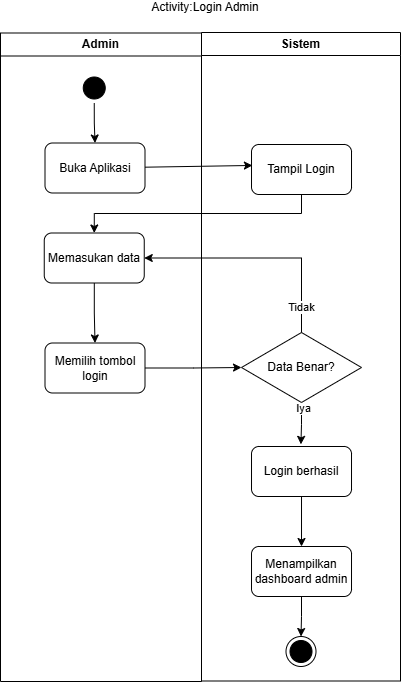

The diagram above was exported from draw.io. Its source (the exported page's mxGraphModel, read from the mxfile embedded in the PNG):
<mxGraphModel dx="995" dy="848" grid="1" gridSize="10" guides="1" tooltips="1" connect="1" arrows="1" fold="1" page="1" pageScale="1" pageWidth="850" pageHeight="1100" math="0" shadow="0">
  <root>
    <mxCell id="0" />
    <mxCell id="1" parent="0" />
    <mxCell id="0kpC6zbQOomqFXEEpXZ4-24" parent="1" style="swimlane;whiteSpace=wrap;html=1;" value="Admin" vertex="1">
      <mxGeometry height="648.5" width="201" x="222" y="111.5" as="geometry" />
    </mxCell>
    <mxCell id="0kpC6zbQOomqFXEEpXZ4-25" edge="1" parent="0kpC6zbQOomqFXEEpXZ4-24" source="0kpC6zbQOomqFXEEpXZ4-26" style="edgeStyle=orthogonalEdgeStyle;rounded=0;orthogonalLoop=1;jettySize=auto;html=1;entryX=0.5;entryY=0;entryDx=0;entryDy=0;endArrow=classic;endFill=1;" target="0kpC6zbQOomqFXEEpXZ4-27">
      <mxGeometry relative="1" as="geometry" />
    </mxCell>
    <mxCell id="0kpC6zbQOomqFXEEpXZ4-26" parent="0kpC6zbQOomqFXEEpXZ4-24" style="ellipse;html=1;shape=startState;fillColor=#000000;strokeColor=#000000;" value="" vertex="1">
      <mxGeometry height="30" width="30" x="78.75" y="40" as="geometry" />
    </mxCell>
    <mxCell id="0kpC6zbQOomqFXEEpXZ4-27" parent="0kpC6zbQOomqFXEEpXZ4-24" style="html=1;dashed=0;whiteSpace=wrap;rounded=1;" value="Buka Aplikasi" vertex="1">
      <mxGeometry height="50" width="100" x="44.5" y="110" as="geometry" />
    </mxCell>
    <mxCell id="0kpC6zbQOomqFXEEpXZ4-28" edge="1" parent="0kpC6zbQOomqFXEEpXZ4-24" source="0kpC6zbQOomqFXEEpXZ4-29" style="edgeStyle=orthogonalEdgeStyle;rounded=0;orthogonalLoop=1;jettySize=auto;html=1;entryX=0.5;entryY=0;entryDx=0;entryDy=0;endArrow=classic;endFill=1;" target="0kpC6zbQOomqFXEEpXZ4-30">
      <mxGeometry relative="1" as="geometry">
        <mxPoint x="93.75" y="270" as="targetPoint" />
      </mxGeometry>
    </mxCell>
    <mxCell id="0kpC6zbQOomqFXEEpXZ4-29" parent="0kpC6zbQOomqFXEEpXZ4-24" style="html=1;dashed=0;whiteSpace=wrap;rounded=1;" value="Memasukan data" vertex="1">
      <mxGeometry height="50" width="100" x="43.75" y="200" as="geometry" />
    </mxCell>
    <mxCell id="0kpC6zbQOomqFXEEpXZ4-30" parent="0kpC6zbQOomqFXEEpXZ4-24" style="html=1;dashed=0;whiteSpace=wrap;rounded=1;" value="Memilih tombol login" vertex="1">
      <mxGeometry height="50" width="100" x="44.5" y="310" as="geometry" />
    </mxCell>
    <mxCell id="0kpC6zbQOomqFXEEpXZ4-31" parent="1" style="swimlane;whiteSpace=wrap;html=1;" value="Sistem" vertex="1">
      <mxGeometry height="648.5" width="199" x="423" y="111" as="geometry" />
    </mxCell>
    <mxCell id="0kpC6zbQOomqFXEEpXZ4-32" edge="1" parent="0kpC6zbQOomqFXEEpXZ4-31" source="0kpC6zbQOomqFXEEpXZ4-34" style="edgeStyle=orthogonalEdgeStyle;rounded=0;orthogonalLoop=1;jettySize=auto;html=1;entryX=0.494;entryY=-0.043;entryDx=0;entryDy=0;entryPerimeter=0;endArrow=classic;endFill=1;" target="0kpC6zbQOomqFXEEpXZ4-36">
      <mxGeometry relative="1" as="geometry">
        <mxPoint x="99.03999999999996" y="497.1600000000001" as="targetPoint" />
      </mxGeometry>
    </mxCell>
    <mxCell id="0kpC6zbQOomqFXEEpXZ4-33" connectable="0" parent="0kpC6zbQOomqFXEEpXZ4-32" style="edgeLabel;html=1;align=center;verticalAlign=middle;resizable=0;points=[];" value="Iya" vertex="1">
      <mxGeometry relative="1" x="-0.7814" y="1" as="geometry">
        <mxPoint as="offset" />
      </mxGeometry>
    </mxCell>
    <mxCell id="0kpC6zbQOomqFXEEpXZ4-34" parent="0kpC6zbQOomqFXEEpXZ4-31" style="rhombus;whiteSpace=wrap;html=1;" value="Data Benar?" vertex="1">
      <mxGeometry height="70" width="120" x="40" y="300" as="geometry" />
    </mxCell>
    <mxCell id="0kpC6zbQOomqFXEEpXZ4-35" edge="1" parent="0kpC6zbQOomqFXEEpXZ4-31" source="0kpC6zbQOomqFXEEpXZ4-36" style="edgeStyle=orthogonalEdgeStyle;rounded=0;orthogonalLoop=1;jettySize=auto;html=1;entryX=0.5;entryY=0;entryDx=0;entryDy=0;endArrow=classic;endFill=1;" target="0kpC6zbQOomqFXEEpXZ4-38">
      <mxGeometry relative="1" as="geometry" />
    </mxCell>
    <mxCell id="0kpC6zbQOomqFXEEpXZ4-36" parent="0kpC6zbQOomqFXEEpXZ4-31" style="html=1;dashed=0;whiteSpace=wrap;rounded=1;" value="Login berhasil" vertex="1">
      <mxGeometry height="50" width="100" x="50.00999999999999" y="414" as="geometry" />
    </mxCell>
    <mxCell id="0kpC6zbQOomqFXEEpXZ4-37" edge="1" parent="0kpC6zbQOomqFXEEpXZ4-31" source="0kpC6zbQOomqFXEEpXZ4-38" style="edgeStyle=orthogonalEdgeStyle;rounded=0;orthogonalLoop=1;jettySize=auto;html=1;endArrow=classic;endFill=1;" target="0kpC6zbQOomqFXEEpXZ4-39">
      <mxGeometry relative="1" as="geometry" />
    </mxCell>
    <mxCell id="0kpC6zbQOomqFXEEpXZ4-38" parent="0kpC6zbQOomqFXEEpXZ4-31" style="html=1;dashed=0;whiteSpace=wrap;rounded=1;" value="Menampilkan dashboard admin" vertex="1">
      <mxGeometry height="50" width="100" x="50.01" y="514" as="geometry" />
    </mxCell>
    <mxCell id="0kpC6zbQOomqFXEEpXZ4-39" parent="0kpC6zbQOomqFXEEpXZ4-31" style="ellipse;html=1;shape=endState;fillColor=#000000;strokeColor=#000000;" value="" vertex="1">
      <mxGeometry height="30" width="30" x="84.5" y="604" as="geometry" />
    </mxCell>
    <mxCell id="0kpC6zbQOomqFXEEpXZ4-40" parent="0kpC6zbQOomqFXEEpXZ4-31" style="html=1;dashed=0;whiteSpace=wrap;rounded=1;" value="Tampil Login" vertex="1">
      <mxGeometry height="50" width="100" x="50.00999999999999" y="112" as="geometry" />
    </mxCell>
    <mxCell id="0kpC6zbQOomqFXEEpXZ4-41" parent="1" style="text;html=1;whiteSpace=wrap;align=center;verticalAlign=middle;rounded=0;" value="Activity:Login Admin" vertex="1">
      <mxGeometry height="10" width="290" x="282" y="81" as="geometry" />
    </mxCell>
    <mxCell id="0kpC6zbQOomqFXEEpXZ4-42" edge="1" parent="1" source="0kpC6zbQOomqFXEEpXZ4-34" style="rounded=0;orthogonalLoop=1;jettySize=auto;html=1;entryX=1;entryY=0.5;entryDx=0;entryDy=0;endArrow=classic;endFill=1;exitX=0.5;exitY=0;exitDx=0;exitDy=0;edgeStyle=orthogonalEdgeStyle;" target="0kpC6zbQOomqFXEEpXZ4-29">
      <mxGeometry relative="1" as="geometry">
        <mxPoint x="494.2822119019331" y="225.41462360946105" as="sourcePoint" />
        <mxPoint x="373.75" y="313" as="targetPoint" />
      </mxGeometry>
    </mxCell>
    <mxCell id="0kpC6zbQOomqFXEEpXZ4-43" connectable="0" parent="0kpC6zbQOomqFXEEpXZ4-42" style="edgeLabel;html=1;align=center;verticalAlign=middle;resizable=0;points=[];" value="Tidak" vertex="1">
      <mxGeometry relative="1" x="-0.7788" y="1" as="geometry">
        <mxPoint as="offset" />
      </mxGeometry>
    </mxCell>
    <mxCell id="0kpC6zbQOomqFXEEpXZ4-44" edge="1" parent="1" source="0kpC6zbQOomqFXEEpXZ4-30" style="rounded=0;orthogonalLoop=1;jettySize=auto;html=1;entryX=0;entryY=0.5;entryDx=0;entryDy=0;endArrow=classic;endFill=1;exitX=1;exitY=0.5;exitDx=0;exitDy=0;edgeStyle=orthogonalEdgeStyle;" target="0kpC6zbQOomqFXEEpXZ4-34">
      <mxGeometry relative="1" as="geometry" />
    </mxCell>
    <mxCell id="0kpC6zbQOomqFXEEpXZ4-45" edge="1" parent="1" source="0kpC6zbQOomqFXEEpXZ4-27" style="rounded=0;orthogonalLoop=1;jettySize=auto;html=1;entryX=0.009;entryY=0.419;entryDx=0;entryDy=0;endArrow=classic;endFill=1;entryPerimeter=0;" target="0kpC6zbQOomqFXEEpXZ4-40">
      <mxGeometry relative="1" as="geometry" />
    </mxCell>
    <mxCell id="0kpC6zbQOomqFXEEpXZ4-46" edge="1" parent="1" source="0kpC6zbQOomqFXEEpXZ4-40" style="rounded=0;orthogonalLoop=1;jettySize=auto;html=1;exitX=0.5;exitY=1;exitDx=0;exitDy=0;entryX=0.5;entryY=0;entryDx=0;entryDy=0;edgeStyle=orthogonalEdgeStyle;" target="0kpC6zbQOomqFXEEpXZ4-29">
      <mxGeometry relative="1" as="geometry">
        <Array as="points">
          <mxPoint x="523" y="292" />
          <mxPoint x="316" y="292" />
        </Array>
      </mxGeometry>
    </mxCell>
  </root>
</mxGraphModel>